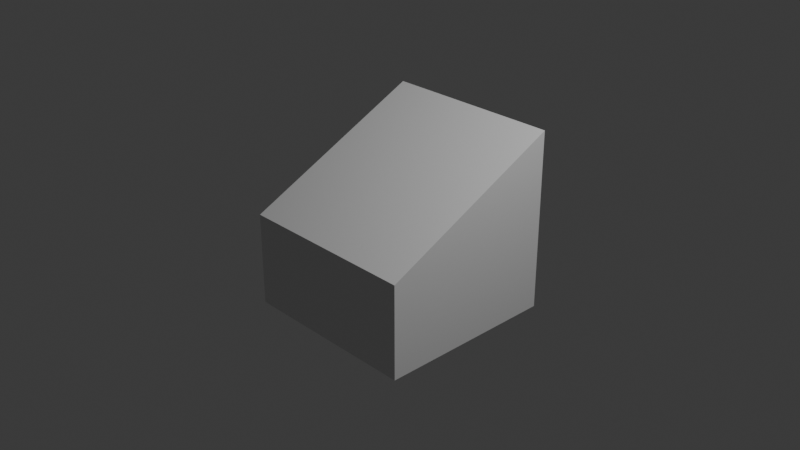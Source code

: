 # Source: spikey_01.blend  (saved by Blender 4.2.67; exported with 4.5.12 LTS)
import bpy
from mathutils import Matrix  # noqa: F401  (used for matrix-valued properties, if any)

bpy.ops.wm.read_factory_settings(use_empty=True)
scene = bpy.context.scene
scene.name = 'Scene'

# ---- collections
col_collection = bpy.data.collections.new('Collection'); scene.collection.children.link(col_collection)
col_cutters = bpy.data.collections.new('Cutters'); scene.collection.children.link(col_cutters)

# ---- materials (node trees are filled in below, after node groups)
mat_material = bpy.data.materials.new('Material')
mat_material.alpha_threshold = 0.0
mat_material.roughness = 0.5
mat_material.line_color = (0.0, 0.0, 0.0, 1.0)

# ---- material node trees
mat_material.use_nodes = True; mat_material.node_tree.nodes.clear()
_N = mat_material.node_tree.nodes; _L = mat_material.node_tree.links
n0 = _N.new('ShaderNodeOutputMaterial'); n0.name = 'Material Output'; n0.location = (300, 300)
n1 = _N.new('ShaderNodeBsdfPrincipled'); n1.name = 'Principled BSDF'; n1.location = (10, 300)
n1.inputs[3].default_value = 1.45
_L.new(n1.outputs[0], n0.inputs[0])
n0.is_active_output = True

# ---- world
world_world = bpy.data.worlds.new('World'); scene.world = world_world
world_world.use_nodes = True; world_world.node_tree.nodes.clear()
_N = world_world.node_tree.nodes; _L = world_world.node_tree.links
n0 = _N.new('ShaderNodeOutputWorld'); n0.name = 'World Output'; n0.location = (300, 300)
n1 = _N.new('ShaderNodeBackground'); n1.name = 'Background'; n1.location = (10, 300)
n1.inputs[0].default_value = (0.05088, 0.05088, 0.05088, 1.0)
_L.new(n1.outputs[0], n0.inputs[0])
n0.is_active_output = True
world_world.color = (0.05088, 0.05088, 0.05088)
world_world.sun_shadow_jitter_overblur = 0.0

# ---- cameras
cam_camera = bpy.data.cameras.new('Camera')
cam_camera.clip_end = 100.0
cam_camera.ortho_scale = 7.314

# ---- lights
light_light = bpy.data.lights.new('Light', 'POINT')
light_light.energy = 1000.0
light_light.shadow_soft_size = 0.1

# ---- meshes
me_cube = bpy.data.meshes.new('Cube')
me_cube.from_pydata([(1.0, 1.0, 1.0), (1.0, 1.0, -1.0), (1.0, -1.0, 1.0), (1.0, -1.0, -1.0), (0.0, 1.0, -1.0), (0.0, -1.0, 1.0), (0.0, -1.0, -1.0), (0.0, 1.0, 1.0), (0.5539, -1.0, -1.0), (0.5539, 1.0, 1.0), (0.5539, 1.0, -1.0), (0.5539, -1.0, 1.0), (0.2909, 1.0, -1.0), (0.2909, -1.0, 1.0), (0.2909, -1.0, -1.0), (0.2909, 1.0, 1.0), (1.0, 1.0, 0.628), (1.0, -1.0, 0.628), (0.0, 1.0, 0.628), (0.0, -1.0, 0.628), (0.5539, -1.0, 0.628), (0.5539, 1.0, 0.628), (0.2909, 1.0, 0.628), (0.2909, -1.0, 0.628), (1.0, 1.0, 0.1995), (1.0, -1.0, 0.1995), (0.0, 1.0, 0.1995), (0.0, -1.0, 0.1995), (0.5539, -1.0, 0.1995), (0.5539, 1.0, 0.1995), (0.2909, 1.0, 0.1995), (0.2909, -1.0, 0.1995), (0.2909, 0.8913, 0.628), (0.5539, 0.8913, 0.628), (0.5539, 0.8913, 0.1995), (0.2909, 0.8913, 0.1995), (0.5153, -1.0, -1.0), (0.5153, 1.0, 1.0), (0.5153, 1.0, -1.0), (0.5153, -1.0, 1.0), (0.5153, -1.0, 0.628), (0.5153, 1.0, 0.628), (0.5153, 1.0, 0.1995), (0.5153, -1.0, 0.1995), (0.5153, 0.8913, 0.628), (0.5153, 0.8913, 0.1995), (0.427, 1.0, -1.0), (0.427, -1.0, 1.0), (0.427, -1.0, 0.628), (0.427, -1.0, 0.1995), (0.427, -1.0, -1.0), (0.427, 1.0, 1.0), (0.427, 1.0, 0.628), (0.427, 1.0, 0.1995), (0.427, 0.8913, 0.628), (0.427, 0.8913, 0.1995), (1.0, 1.0, 0.5654), (1.0, -1.0, 0.5654), (0.0, 1.0, 0.5654), (0.0, -1.0, 0.5654), (0.5539, -1.0, 0.5654), (0.5539, 1.0, 0.5654), (0.2909, 1.0, 0.5654), (0.2909, -1.0, 0.5654), (0.5539, 0.8913, 0.5654), (0.2909, 0.8913, 0.5654), (0.5153, 0.8913, 0.5654), (0.5153, -1.0, 0.5654), (0.427, 0.8913, 0.5654), (0.427, -1.0, 0.5654), (1.0, 1.0, 0.4761), (1.0, -1.0, 0.4761), (0.0, 1.0, 0.4761), (0.0, -1.0, 0.4761), (0.5539, -1.0, 0.4761), (0.5539, 1.0, 0.4761), (0.2909, 1.0, 0.4761), (0.2909, -1.0, 0.4761), (0.5539, 0.8913, 0.4761), (0.2909, 0.8913, 0.4761), (0.5153, 0.8913, 0.4761), (0.5153, -1.0, 0.4761), (0.427, 0.8913, 0.4761), (0.427, -1.0, 0.4761), (0.427, 0.9991, 0.5654), (0.5153, 0.9991, 0.5654), (0.5153, 0.9991, 0.4761), (0.427, 0.9991, 0.4761), (0.1948, 1.0, -1.0), (0.1948, -1.0, 1.0), (0.1948, -1.0, -1.0), (0.1948, 1.0, 1.0), (0.1948, 1.0, 0.628), (0.1948, -1.0, 0.628), (0.1948, -1.0, 0.1995), (0.1948, 1.0, 0.1995), (0.1948, -1.0, 0.5654), (0.1948, 1.0, 0.5654), (0.1948, 1.0, 0.4761), (0.1948, -1.0, 0.4761), (0.1103, 1.0, -1.0), (0.1103, -1.0, 1.0), (0.1103, -1.0, 0.628), (0.1103, -1.0, 0.1995), (0.1103, -1.0, 0.5654), (0.1103, -1.0, 0.4761), (0.1103, -1.0, -1.0), (0.1103, 1.0, 1.0), (0.1103, 1.0, 0.628), (0.1103, 1.0, 0.1995), (0.1103, 1.0, 0.5654), (0.1103, 1.0, 0.4761), (1.0, 1.0, 0.0438), (1.0, -1.0, 0.0438), (0.0, 1.0, 0.0438), (0.0, -1.0, 0.0438), (0.5539, -1.0, 0.0438), (0.5539, 1.0, 0.0438), (0.2909, 1.0, 0.0438), (0.2909, -1.0, 0.0438), (0.5153, -1.0, 0.0438), (0.5153, 1.0, 0.0438), (0.427, 1.0, 0.0438), (0.427, -1.0, 0.0438), (0.1948, 1.0, 0.0438), (0.1948, -1.0, 0.0438), (0.1103, 1.0, 0.0438), (0.1103, -1.0, 0.0438), (1.0, 1.0, -0.06171), (1.0, -1.0, -0.06171), (0.0, 1.0, -0.06171), (0.0, -1.0, -0.06171), (0.5539, -1.0, -0.06171), (0.5539, 1.0, -0.06171), (0.2909, 1.0, -0.06171), (0.2909, -1.0, -0.06171), (0.5153, -1.0, -0.06171), (0.5153, 1.0, -0.06171), (0.427, 1.0, -0.06171), (0.427, -1.0, -0.06171), (0.1948, 1.0, -0.06171), (0.1948, -1.0, -0.06171), (0.1103, 1.0, -0.06171), (0.1103, -1.0, -0.06171), (0.1103, 1.105, 0.0438), (0.1948, 1.105, 0.0438), (0.1948, 1.105, -0.06171), (0.1103, 1.105, -0.06171)], [], [(18, 19, 5, 7), (10, 1, 3, 8), (16, 0, 2, 17), (21, 9, 0, 16), (102, 101, 5, 19), (107, 7, 5, 101), (0, 9, 11, 2), (17, 2, 11, 20), (41, 37, 9, 21), (38, 10, 8, 36), (88, 12, 14, 90), (92, 91, 15, 22), (51, 15, 13, 47), (48, 47, 13, 23), (69, 48, 23, 63), (97, 92, 22, 62), (62, 22, 32, 65), (57, 17, 20, 60), (104, 102, 19, 59), (61, 21, 16, 56), (56, 16, 17, 57), (58, 59, 19, 18), (114, 115, 27, 26), (112, 24, 25, 113), (117, 29, 24, 112), (127, 103, 27, 115), (113, 25, 28, 116), (121, 42, 29, 117), (124, 95, 30, 118), (123, 49, 31, 119), (66, 44, 33, 64), (53, 30, 35, 55), (41, 21, 33, 44), (75, 29, 34, 78), (52, 41, 44, 54), (29, 42, 45, 34), (68, 54, 44, 66), (116, 28, 43, 120), (122, 53, 42, 121), (60, 20, 40, 67), (20, 11, 39, 40), (9, 37, 39, 11), (46, 38, 36, 50), (52, 51, 37, 41), (22, 15, 51, 52), (12, 46, 50, 14), (118, 30, 53, 122), (65, 32, 54, 68), (22, 52, 54, 32), (42, 53, 55, 45), (120, 43, 49, 123), (67, 40, 48, 69), (40, 39, 47, 48), (37, 51, 47, 39), (81, 67, 69, 83), (79, 65, 68, 82), (74, 60, 67, 81), (68, 66, 85, 84), (21, 61, 64, 33), (80, 66, 64, 78), (72, 73, 59, 58), (70, 56, 57, 71), (75, 61, 56, 70), (105, 104, 59, 73), (71, 57, 60, 74), (76, 62, 65, 79), (98, 97, 62, 76), (83, 69, 63, 77), (49, 83, 77, 31), (95, 98, 76, 30), (30, 76, 79, 35), (25, 71, 74, 28), (103, 105, 73, 27), (29, 75, 70, 24), (24, 70, 71, 25), (26, 27, 73, 72), (45, 80, 78, 34), (55, 82, 80, 45), (28, 74, 81, 43), (35, 79, 82, 55), (43, 81, 83, 49), (61, 75, 78, 64), (87, 84, 85, 86), (82, 68, 84, 87), (80, 82, 87, 86), (66, 80, 86, 85), (31, 77, 99, 94), (109, 111, 98, 95), (111, 110, 97, 98), (77, 63, 96, 99), (126, 109, 95, 124), (119, 31, 94, 125), (63, 23, 93, 96), (110, 108, 92, 97), (108, 107, 91, 92), (100, 88, 90, 106), (15, 91, 89, 13), (23, 13, 89, 93), (4, 100, 106, 6), (18, 7, 107, 108), (58, 18, 108, 110), (114, 26, 109, 126), (72, 58, 110, 111), (26, 72, 111, 109), (94, 99, 105, 103), (99, 96, 104, 105), (125, 94, 103, 127), (96, 93, 102, 104), (91, 107, 101, 89), (93, 89, 101, 102), (141, 125, 127, 143), (130, 114, 126, 142), (135, 119, 125, 141), (142, 126, 144, 147), (136, 120, 123, 139), (134, 118, 122, 138), (138, 122, 121, 137), (132, 116, 120, 136), (139, 123, 119, 135), (140, 124, 118, 134), (137, 121, 117, 133), (129, 113, 116, 132), (143, 127, 115, 131), (133, 117, 112, 128), (128, 112, 113, 129), (130, 131, 115, 114), (4, 6, 131, 130), (1, 128, 129, 3), (10, 133, 128, 1), (106, 143, 131, 6), (3, 129, 132, 8), (38, 137, 133, 10), (88, 140, 134, 12), (50, 139, 135, 14), (8, 132, 136, 36), (46, 138, 137, 38), (12, 134, 138, 46), (36, 136, 139, 50), (100, 142, 140, 88), (14, 135, 141, 90), (4, 130, 142, 100), (90, 141, 143, 106), (147, 144, 145, 146), (124, 140, 146, 145), (140, 142, 147, 146), (126, 124, 145, 144)])
_uv = me_cube.uv_layers.new(name='UVMap')
_uv.uv.foreach_set('vector', [0.657, 0.5, 0.5552, 0.8517, 0.625, 0.875, 0.75, 0.5, 0.3456, 0.5, 0.375, 0.5, 0.375, 0.75, 0.3456, 0.75, 0.5785, 0.5, 0.625, 0.5, 0.625, 0.75, 0.5785, 0.75, 0.5785, 0.4706, 0.625, 0.4706, 0.625, 0.5, 0.5785, 0.5, 0.5785, 0.8509, 0.625, 0.8509, 0.625, 0.875, 0.5785, 0.875, 0.7259, 0.5, 0.75, 0.5, 0.75, 0.75, 0.7259, 0.75, 0.625, 0.5, 0.6544, 0.5, 0.6544, 0.75, 0.625, 0.75, 0.5785, 0.75, 0.625, 0.75, 0.625, 0.7794, 0.5785, 0.7794, 0.5785, 0.462, 0.625, 0.462, 0.625, 0.4706, 0.5785, 0.4706, 0.337, 0.5, 0.3456, 0.5, 0.3456, 0.75, 0.337, 0.75, 0.2926, 0.5, 0.3136, 0.5, 0.3136, 0.75, 0.2926, 0.75, 0.5785, 0.4176, 0.625, 0.4176, 0.625, 0.4386, 0.5785, 0.4386, 0.6722, 0.5, 0.6864, 0.5, 0.6864, 0.75, 0.6722, 0.75, 0.5785, 0.7972, 0.625, 0.7972, 0.625, 0.8114, 0.5785, 0.8114, 0.5707, 0.7972, 0.5785, 0.7972, 0.5785, 0.8114, 0.5707, 0.8114, 0.5707, 0.4176, 0.5785, 0.4176, 0.5785, 0.4386, 0.5707, 0.4386, 0.5707, 0.4386, 0.5785, 0.4386, 0.5785, 0.4386, 0.5707, 0.4386, 0.5707, 0.75, 0.5785, 0.75, 0.5785, 0.7794, 0.5707, 0.7794, 0.5707, 0.8509, 0.5785, 0.8509, 0.5785, 0.875, 0.5707, 0.875, 0.5707, 0.4706, 0.5785, 0.4706, 0.5785, 0.5, 0.5707, 0.5, 0.5707, 0.5, 0.5785, 0.5, 0.5785, 0.75, 0.5707, 0.75, 0.6413, 0.5, 0.5435, 0.8478, 0.5552, 0.8517, 0.657, 0.5, 0.511, 0.5, 0.4457, 0.8152, 0.4749, 0.825, 0.5499, 0.5, 0.5055, 0.5, 0.5249, 0.5, 0.5249, 0.75, 0.5055, 0.75, 0.5055, 0.4706, 0.5249, 0.4706, 0.5249, 0.5, 0.5055, 0.5, 0.5055, 0.8509, 0.5249, 0.8509, 0.5249, 0.875, 0.5055, 0.875, 0.5055, 0.75, 0.5249, 0.75, 0.5249, 0.7794, 0.5055, 0.7794, 0.5055, 0.462, 0.5249, 0.462, 0.5249, 0.4706, 0.5055, 0.4706, 0.5055, 0.4176, 0.5249, 0.4176, 0.5249, 0.4386, 0.5055, 0.4386, 0.5055, 0.7972, 0.5249, 0.7972, 0.5249, 0.8114, 0.5055, 0.8114, 0.5707, 0.462, 0.5785, 0.462, 0.5785, 0.4706, 0.5707, 0.4706, 0.5249, 0.4528, 0.5249, 0.4386, 0.5249, 0.4386, 0.5249, 0.4528, 0.5785, 0.462, 0.5785, 0.4706, 0.5785, 0.4706, 0.5785, 0.462, 0.5595, 0.4706, 0.5249, 0.4706, 0.5249, 0.4706, 0.5595, 0.4706, 0.5785, 0.4528, 0.5785, 0.462, 0.5785, 0.462, 0.5785, 0.4528, 0.5249, 0.4706, 0.5249, 0.462, 0.5249, 0.462, 0.5249, 0.4706, 0.5707, 0.4528, 0.5785, 0.4528, 0.5785, 0.462, 0.5707, 0.462, 0.5055, 0.7794, 0.5249, 0.7794, 0.5249, 0.788, 0.5055, 0.788, 0.5055, 0.4528, 0.5249, 0.4528, 0.5249, 0.462, 0.5055, 0.462, 0.5707, 0.7794, 0.5785, 0.7794, 0.5785, 0.788, 0.5707, 0.788, 0.5785, 0.7794, 0.625, 0.7794, 0.625, 0.788, 0.5785, 0.788, 0.6544, 0.5, 0.663, 0.5, 0.663, 0.75, 0.6544, 0.75, 0.3278, 0.5, 0.337, 0.5, 0.337, 0.75, 0.3278, 0.75, 0.5785, 0.4528, 0.625, 0.4528, 0.625, 0.462, 0.5785, 0.462, 0.5785, 0.4386, 0.625, 0.4386, 0.625, 0.4528, 0.5785, 0.4528, 0.3136, 0.5, 0.3278, 0.5, 0.3278, 0.75, 0.3136, 0.75, 0.5055, 0.4386, 0.5249, 0.4386, 0.5249, 0.4528, 0.5055, 0.4528, 0.5707, 0.4386, 0.5785, 0.4386, 0.5785, 0.4528, 0.5707, 0.4528, 0.5785, 0.4386, 0.5785, 0.4528, 0.5785, 0.4528, 0.5785, 0.4386, 0.5249, 0.462, 0.5249, 0.4528, 0.5249, 0.4528, 0.5249, 0.462, 0.5055, 0.788, 0.5249, 0.788, 0.5249, 0.7972, 0.5055, 0.7972, 0.5707, 0.788, 0.5785, 0.788, 0.5785, 0.7972, 0.5707, 0.7972, 0.5785, 0.788, 0.625, 0.788, 0.625, 0.7972, 0.5785, 0.7972, 0.663, 0.5, 0.6722, 0.5, 0.6722, 0.75, 0.663, 0.75, 0.5595, 0.788, 0.5707, 0.788, 0.5707, 0.7972, 0.5595, 0.7972, 0.5595, 0.4386, 0.5707, 0.4386, 0.5707, 0.4528, 0.5595, 0.4528, 0.5595, 0.7794, 0.5707, 0.7794, 0.5707, 0.788, 0.5595, 0.788, 0.5707, 0.4528, 0.5707, 0.462, 0.5707, 0.462, 0.5707, 0.4528, 0.5785, 0.4706, 0.5707, 0.4706, 0.5707, 0.4706, 0.5785, 0.4706, 0.5595, 0.462, 0.5707, 0.462, 0.5707, 0.4706, 0.5595, 0.4706, 0.619, 0.5, 0.5268, 0.8423, 0.5435, 0.8478, 0.6413, 0.5, 0.5595, 0.5, 0.5707, 0.5, 0.5707, 0.75, 0.5595, 0.75, 0.5595, 0.4706, 0.5707, 0.4706, 0.5707, 0.5, 0.5595, 0.5, 0.5595, 0.8509, 0.5707, 0.8509, 0.5707, 0.875, 0.5595, 0.875, 0.5595, 0.75, 0.5707, 0.75, 0.5707, 0.7794, 0.5595, 0.7794, 0.5595, 0.4386, 0.5707, 0.4386, 0.5707, 0.4386, 0.5595, 0.4386, 0.5595, 0.4176, 0.5707, 0.4176, 0.5707, 0.4386, 0.5595, 0.4386, 0.5595, 0.7972, 0.5707, 0.7972, 0.5707, 0.8114, 0.5595, 0.8114, 0.5249, 0.7972, 0.5595, 0.7972, 0.5595, 0.8114, 0.5249, 0.8114, 0.5249, 0.4176, 0.5595, 0.4176, 0.5595, 0.4386, 0.5249, 0.4386, 0.5249, 0.4386, 0.5595, 0.4386, 0.5595, 0.4386, 0.5249, 0.4386, 0.5249, 0.75, 0.5595, 0.75, 0.5595, 0.7794, 0.5249, 0.7794, 0.5249, 0.8509, 0.5595, 0.8509, 0.5595, 0.875, 0.5249, 0.875, 0.5249, 0.4706, 0.5595, 0.4706, 0.5595, 0.5, 0.5249, 0.5, 0.5249, 0.5, 0.5595, 0.5, 0.5595, 0.75, 0.5249, 0.75, 0.5499, 0.5, 0.4749, 0.825, 0.5268, 0.8423, 0.619, 0.5, 0.5249, 0.462, 0.5595, 0.462, 0.5595, 0.4706, 0.5249, 0.4706, 0.5249, 0.4528, 0.5595, 0.4528, 0.5595, 0.462, 0.5249, 0.462, 0.5249, 0.7794, 0.5595, 0.7794, 0.5595, 0.788, 0.5249, 0.788, 0.5249, 0.4386, 0.5595, 0.4386, 0.5595, 0.4528, 0.5249, 0.4528, 0.5249, 0.788, 0.5595, 0.788, 0.5595, 0.7972, 0.5249, 0.7972, 0.5707, 0.4706, 0.5595, 0.4706, 0.5595, 0.4706, 0.5707, 0.4706, 0.5595, 0.4528, 0.5707, 0.4528, 0.5707, 0.462, 0.5595, 0.462, 0.5595, 0.4528, 0.5707, 0.4528, 0.5707, 0.4528, 0.5595, 0.4528, 0.5595, 0.462, 0.5595, 0.4528, 0.5595, 0.4528, 0.5595, 0.462, 0.5707, 0.462, 0.5595, 0.462, 0.5595, 0.462, 0.5707, 0.462, 0.5249, 0.8114, 0.5595, 0.8114, 0.5595, 0.8324, 0.5249, 0.8324, 0.5249, 0.3991, 0.5595, 0.3991, 0.5595, 0.4176, 0.5249, 0.4176, 0.5595, 0.3991, 0.5707, 0.3991, 0.5707, 0.4176, 0.5595, 0.4176, 0.5595, 0.8114, 0.5707, 0.8114, 0.5707, 0.8324, 0.5595, 0.8324, 0.5055, 0.3991, 0.5249, 0.3991, 0.5249, 0.4176, 0.5055, 0.4176, 0.5055, 0.8114, 0.5249, 0.8114, 0.5249, 0.8324, 0.5055, 0.8324, 0.5707, 0.8114, 0.5785, 0.8114, 0.5785, 0.8324, 0.5707, 0.8324, 0.5707, 0.3991, 0.5785, 0.3991, 0.5785, 0.4176, 0.5707, 0.4176, 0.5785, 0.3991, 0.625, 0.3991, 0.625, 0.4176, 0.5785, 0.4176, 0.2741, 0.5, 0.2926, 0.5, 0.2926, 0.75, 0.2741, 0.75, 0.6864, 0.5, 0.7074, 0.5, 0.7074, 0.75, 0.6864, 0.75, 0.5785, 0.8114, 0.625, 0.8114, 0.625, 0.8324, 0.5785, 0.8324, 0.25, 0.5, 0.2741, 0.5, 0.2741, 0.75, 0.25, 0.75, 0.5785, 0.375, 0.625, 0.375, 0.625, 0.3991, 0.5785, 0.3991, 0.5707, 0.375, 0.5785, 0.375, 0.5785, 0.3991, 0.5707, 0.3991, 0.5055, 0.375, 0.5249, 0.375, 0.5249, 0.3991, 0.5055, 0.3991, 0.5595, 0.375, 0.5707, 0.375, 0.5707, 0.3991, 0.5595, 0.3991, 0.5249, 0.375, 0.5595, 0.375, 0.5595, 0.3991, 0.5249, 0.3991, 0.5249, 0.8324, 0.5595, 0.8324, 0.5595, 0.8509, 0.5249, 0.8509, 0.5595, 0.8324, 0.5707, 0.8324, 0.5707, 0.8509, 0.5595, 0.8509, 0.5055, 0.8324, 0.5249, 0.8324, 0.5249, 0.8509, 0.5055, 0.8509, 0.5707, 0.8324, 0.5785, 0.8324, 0.5785, 0.8509, 0.5707, 0.8509, 0.7074, 0.5, 0.7259, 0.5, 0.7259, 0.75, 0.7074, 0.75, 0.5785, 0.8324, 0.625, 0.8324, 0.625, 0.8509, 0.5785, 0.8509, 0.4923, 0.8324, 0.5055, 0.8324, 0.5055, 0.8509, 0.4923, 0.8509, 0.4923, 0.375, 0.5055, 0.375, 0.5055, 0.3991, 0.4923, 0.3991, 0.4923, 0.8114, 0.5055, 0.8114, 0.5055, 0.8324, 0.4923, 0.8324, 0.4923, 0.3991, 0.5055, 0.3991, 0.5055, 0.3991, 0.4923, 0.3991, 0.4923, 0.788, 0.5055, 0.788, 0.5055, 0.7972, 0.4923, 0.7972, 0.4923, 0.4386, 0.5055, 0.4386, 0.5055, 0.4528, 0.4923, 0.4528, 0.4923, 0.4528, 0.5055, 0.4528, 0.5055, 0.462, 0.4923, 0.462, 0.4923, 0.7794, 0.5055, 0.7794, 0.5055, 0.788, 0.4923, 0.788, 0.4923, 0.7972, 0.5055, 0.7972, 0.5055, 0.8114, 0.4923, 0.8114, 0.4923, 0.4176, 0.5055, 0.4176, 0.5055, 0.4386, 0.4923, 0.4386, 0.4923, 0.462, 0.5055, 0.462, 0.5055, 0.4706, 0.4923, 0.4706, 0.4923, 0.75, 0.5055, 0.75, 0.5055, 0.7794, 0.4923, 0.7794, 0.4923, 0.8509, 0.5055, 0.8509, 0.5055, 0.875, 0.4923, 0.875, 0.4923, 0.4706, 0.5055, 0.4706, 0.5055, 0.5, 0.4923, 0.5, 0.4923, 0.5, 0.5055, 0.5, 0.5055, 0.75, 0.4923, 0.75, 0.4846, 0.5, 0.4259, 0.8086, 0.4457, 0.8152, 0.511, 0.5, 0.25, 0.5, 0.25, 0.75, 0.4259, 0.8086, 0.4846, 0.5, 0.375, 0.5, 0.4923, 0.5, 0.4923, 0.75, 0.375, 0.75, 0.375, 0.4706, 0.4923, 0.4706, 0.4923, 0.5, 0.375, 0.5, 0.375, 0.8509, 0.4923, 0.8509, 0.4923, 0.875, 0.375, 0.875, 0.375, 0.75, 0.4923, 0.75, 0.4923, 0.7794, 0.375, 0.7794, 0.375, 0.462, 0.4923, 0.462, 0.4923, 0.4706, 0.375, 0.4706, 0.375, 0.4176, 0.4923, 0.4176, 0.4923, 0.4386, 0.375, 0.4386, 0.375, 0.7972, 0.4923, 0.7972, 0.4923, 0.8114, 0.375, 0.8114, 0.375, 0.7794, 0.4923, 0.7794, 0.4923, 0.788, 0.375, 0.788, 0.375, 0.4528, 0.4923, 0.4528, 0.4923, 0.462, 0.375, 0.462, 0.375, 0.4386, 0.4923, 0.4386, 0.4923, 0.4528, 0.375, 0.4528, 0.375, 0.788, 0.4923, 0.788, 0.4923, 0.7972, 0.375, 0.7972, 0.375, 0.3991, 0.4923, 0.3991, 0.4923, 0.4176, 0.375, 0.4176, 0.375, 0.8114, 0.4923, 0.8114, 0.4923, 0.8324, 0.375, 0.8324, 0.375, 0.375, 0.4923, 0.375, 0.4923, 0.3991, 0.375, 0.3991, 0.375, 0.8324, 0.4923, 0.8324, 0.4923, 0.8509, 0.375, 0.8509, 0.4923, 0.3991, 0.5055, 0.3991, 0.5055, 0.4176, 0.4923, 0.4176, 0.5055, 0.4176, 0.4923, 0.4176, 0.4923, 0.4176, 0.5055, 0.4176, 0.4923, 0.4176, 0.4923, 0.3991, 0.4923, 0.3991, 0.4923, 0.4176, 0.5055, 0.3991, 0.5055, 0.4176, 0.5055, 0.4176, 0.5055, 0.3991])
me_cube.materials.append(mat_material)
me_cube.use_mirror_vertex_groups = False
me_cube.update()
me_cube_001 = bpy.data.meshes.new('Cube.001')
me_cube_001.from_pydata([(-1.0, -1.0, -1.0), (-1.0, -1.0, 1.0), (-1.0, 1.0, -1.0), (-1.0, 1.0, 1.0), (1.0, -1.0, -1.0), (1.0, -1.0, 1.0), (1.0, 1.0, -1.0), (1.0, 1.0, 1.0)], [], [(0, 1, 3, 2), (2, 3, 7, 6), (6, 7, 5, 4), (4, 5, 1, 0), (2, 6, 4, 0), (7, 3, 1, 5)])
_uv = me_cube_001.uv_layers.new(name='UVMap')
_uv.uv.foreach_set('vector', [0.375, 0.0, 0.625, 0.0, 0.625, 0.25, 0.375, 0.25, 0.375, 0.25, 0.625, 0.25, 0.625, 0.5, 0.375, 0.5, 0.375, 0.5, 0.625, 0.5, 0.625, 0.75, 0.375, 0.75, 0.375, 0.75, 0.625, 0.75, 0.625, 1.0, 0.375, 1.0, 0.125, 0.5, 0.375, 0.5, 0.375, 0.75, 0.125, 0.75, 0.625, 0.5, 0.875, 0.5, 0.875, 0.75, 0.625, 0.75])
me_cube_001.update()

# ---- objects
ob_cube = bpy.data.objects.new('Cube', me_cube)
ob_light = bpy.data.objects.new('Light', light_light)
ob_camera = bpy.data.objects.new('Camera', cam_camera)
ob_cube_001 = bpy.data.objects.new('Cube.001', me_cube_001)

# ---- transforms, parenting, visibility, modifiers, constraints
ob_cube.location = (0.0, 0.0, 0.0)
ob_cube.lock_rotations_4d = False
ob_cube.empty_display_type = 'ARROWS'
ob_cube.lineart.crease_threshold = 0.0
_m = ob_cube.modifiers.new('Boolean', 'BOOLEAN')
_m.object = ob_cube_001
_m.solver = 'FAST'
_m = ob_cube.modifiers.new('Mirror', 'MIRROR')
ob_light.location = (4.076, 1.005, 5.904)
ob_light.rotation_euler = (0.6503, 0.05522, 1.866)
ob_light.lock_rotations_4d = False
ob_light.empty_display_type = 'ARROWS'
ob_light.color = (0.0, 0.0, 0.0, 0.0)
ob_light.lineart.crease_threshold = 0.0
ob_camera.location = (7.359, -6.926, 4.958)
ob_camera.rotation_euler = (1.109, 0.0, 0.8149)
ob_camera.lock_rotations_4d = False
ob_camera.empty_display_type = 'ARROWS'
ob_camera.color = (0.0, 0.0, 0.0, 0.0)
ob_camera.display_type = 'WIRE'
ob_camera.lineart.crease_threshold = 0.0
ob_cube_001.location = (0.0, -0.7812, 1.236)
ob_cube_001.rotation_euler = (0.443, -0.0, 0.0)
ob_cube_001.scale = (1.074, 1.529, 1.0)
ob_cube_001.hide_render = True
ob_cube_001.visible_camera = False
ob_cube_001.visible_diffuse = False
ob_cube_001.visible_glossy = False
ob_cube_001.visible_transmission = False
ob_cube_001.visible_volume_scatter = False
ob_cube_001.visible_shadow = False
ob_cube_001.display_type = 'WIRE'

# ---- collection membership
col_collection.objects.link(ob_cube)
col_collection.objects.link(ob_light)
col_collection.objects.link(ob_camera)
col_cutters.objects.link(ob_cube_001)

# ---- scene / render settings (as saved in the file)
scene.camera = ob_camera
scene.frame_start = 1; scene.frame_end = 250; scene.frame_set(1)
scene.render.engine = 'CYCLES'
scene.render.image_settings.file_format = 'TIFF'
scene.render.image_settings.color_depth = '16'
scene.render.resolution_x = 2560
scene.render.resolution_y = 1440
scene.cycles.samples = 256
scene.cycles.max_bounces = 6
scene.cycles.diffuse_bounces = 3
scene.cycles.glossy_bounces = 3
scene.cycles.transmission_bounces = 4
scene.cycles.transparent_max_bounces = 4
bpy.context.view_layer.update()
